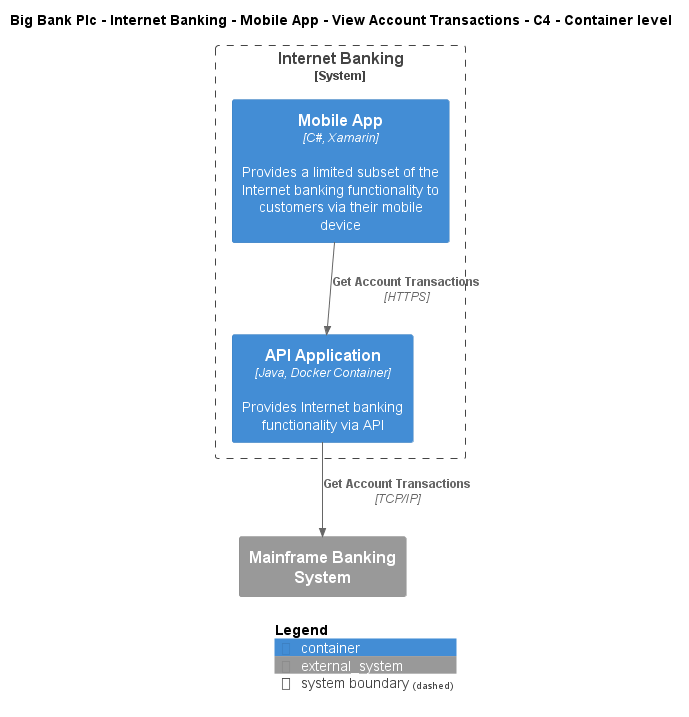

The diagram above was rendered by PlantUML. Its source (embedded in the PNG):
@startuml
!include ..\..\..\..\..\..\..\.c4s\C4_Container.puml

AddElementTag("c4interflow:lifecycle:new", $bgColor=green, $fontColor=#ffffff, $borderColor=green, $shadowing="False")
AddElementTag("c4interflow:lifecycle:changed", $bgColor=orange, $fontColor=#ffffff, $borderColor=orange, $shadowing="False")
AddElementTag("c4interflow:lifecycle:removed", $bgColor=red, $fontColor=#ffffff, $borderColor=red, $shadowing="False")

AddRelTag("c4interflow:lifecycle:new", $textColor=green, $lineColor=green)
AddRelTag("c4interflow:lifecycle:changed", $textColor=orange, $lineColor=orange)
AddRelTag("c4interflow:lifecycle:removed", $textColor=red, $lineColor=red)

SHOW_PERSON_PORTRAIT()
LAYOUT_TOP_DOWN()

skinparam linetype polyline

title Big Bank Plc - Internet Banking - Mobile App - View Account Transactions - C4 - Container level


System_Boundary(BigBankPlc.SoftwareSystems.InternetBanking, "Internet Banking") {
    Container(BigBankPlc.SoftwareSystems.InternetBanking.Containers.MobileApp, "Mobile App", "C#, Xamarin", "Provides a limited subset of the Internet banking functionality to customers via their mobile device")
    Container(BigBankPlc.SoftwareSystems.InternetBanking.Containers.APIApplication, "API Application", "Java, Docker Container", "Provides Internet banking functionality via API")
}
System_Ext(BigBankPlc.SoftwareSystems.MainframeBankingSystem, "Mainframe Banking System", "")

Rel(BigBankPlc.SoftwareSystems.InternetBanking.Containers.MobileApp, BigBankPlc.SoftwareSystems.InternetBanking.Containers.APIApplication, "Get Account Transactions", "HTTPS", $tags="protocol:https")
Rel(BigBankPlc.SoftwareSystems.InternetBanking.Containers.APIApplication, BigBankPlc.SoftwareSystems.MainframeBankingSystem, "Get Account Transactions", "TCP/IP", $tags="protocol:tcp/ip")


SHOW_LEGEND()
@enduml